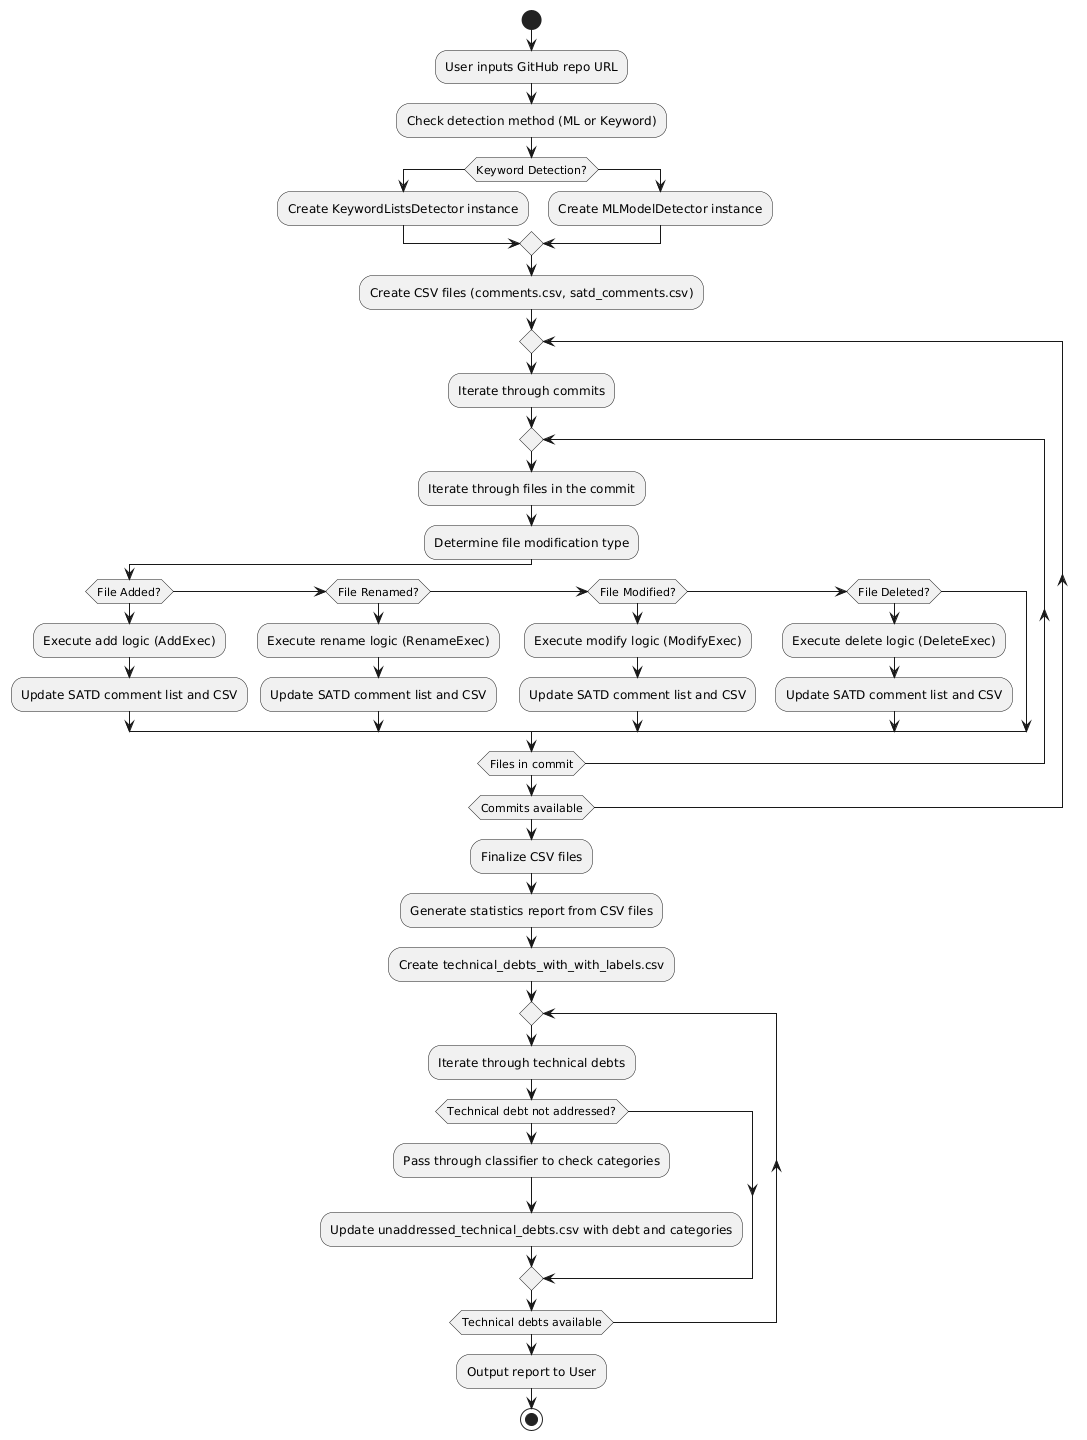

The diagram above was rendered by PlantUML. Its source (embedded in the PNG):
@startuml
start

:User inputs GitHub repo URL;

:Check detection method (ML or Keyword);

if (Keyword Detection?) then
    :Create KeywordListsDetector instance;
else
    :Create MLModelDetector instance;
endif

:Create CSV files (comments.csv, satd_comments.csv);

repeat
    :Iterate through commits;

    repeat
        :Iterate through files in the commit;

        :Determine file modification type;

        if (File Added?) then
            :Execute add logic (AddExec);
            :Update SATD comment list and CSV;
        elseif (File Renamed?) then
            :Execute rename logic (RenameExec);
            :Update SATD comment list and CSV;
        elseif (File Modified?) then
            :Execute modify logic (ModifyExec);
            :Update SATD comment list and CSV;
        elseif (File Deleted?) then
            :Execute delete logic (DeleteExec);
            :Update SATD comment list and CSV;
        endif
    repeat while (Files in commit);

repeat while (Commits available);

:Finalize CSV files;

:Generate statistics report from CSV files;


:Create technical_debts_with_with_labels.csv;


repeat
    :Iterate through technical debts;

    if (Technical debt not addressed?) then
        :Pass through classifier to check categories;
        :Update unaddressed_technical_debts.csv with debt and categories;
    endif
repeat while (Technical debts available);



:Output report to User;

stop
@enduml